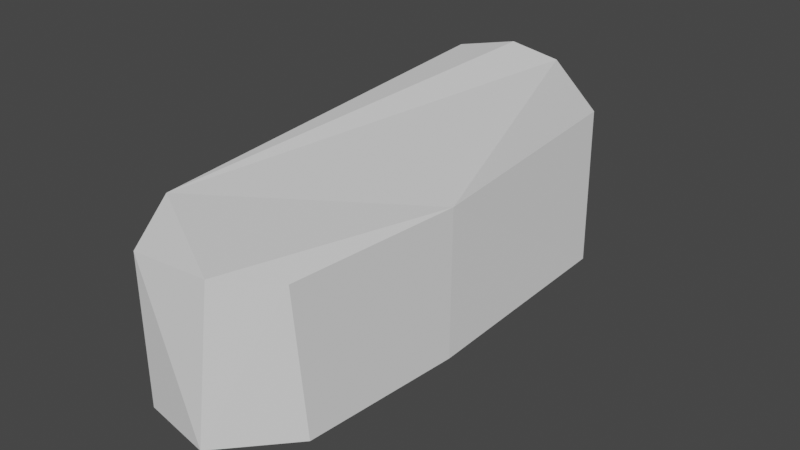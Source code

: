 # Source: long_block.blend  (saved by Blender 2.91.10; exported with 4.5.12 LTS)
import bpy
from mathutils import Matrix  # noqa: F401  (used for matrix-valued properties, if any)

bpy.ops.wm.read_factory_settings(use_empty=True)
scene = bpy.context.scene
scene.name = 'Scene'

# ---- collections
col_collection = bpy.data.collections.new('Collection'); scene.collection.children.link(col_collection)

# ---- world
world_world = bpy.data.worlds.new('World'); scene.world = world_world
world_world.use_nodes = True; world_world.node_tree.nodes.clear()
_N = world_world.node_tree.nodes; _L = world_world.node_tree.links
n0 = _N.new('ShaderNodeOutputWorld'); n0.name = 'World Output'; n0.location = (300, 300)
n1 = _N.new('ShaderNodeBackground'); n1.name = 'Background'; n1.location = (10, 300)
n1.inputs[0].default_value = (0.05088, 0.05088, 0.05088, 1.0)
_L.new(n1.outputs[0], n0.inputs[0])
n0.is_active_output = True
world_world.color = (0.05088, 0.05088, 0.05088)
world_world.use_sun_shadow = False
world_world.sun_shadow_jitter_overblur = 0.0

# ---- meshes
me_cylinder = bpy.data.meshes.new('Cylinder')
me_cylinder.from_pydata([(-0.6522, 5.876, -1.09), (-0.6661, 5.831, 0.8587), (-0.4571, 5.857, -1.09), (-0.4747, 5.859, 0.8826), (-0.2695, 5.8, -1.09), (-0.2985, 5.801, 0.8819), (-0.09662, 5.707, -1.09), (-0.218, 5.675, 0.7543), (0.05492, 5.583, -1.09), (-0.07791, 5.55, 0.7084), (0.4567, 5.328, -1.166), (0.4417, 5.32, 0.8051), (1.423, 4.202, -1.086), (1.422, 4.201, 0.9112), (1.258, 4.136, -1.192), (1.269, 4.079, 0.8337), (1.244, 1.546, -1.356), (1.233, 1.57, 0.625), (1.216, 1.378, -1.408), (1.184, 1.537, 0.514), (1.102, -0.2776, -1.376), (1.075, -0.2562, 0.5958), (0.8661, -0.8463, -1.582), (0.8335, -0.8254, 0.3848), (0.6112, -1.057, -1.441), (0.6093, -1.056, 0.5565), (0.4597, -1.182, -1.441), (0.4597, -1.182, 0.5592), (0.2868, -1.274, -1.441), (0.2862, -1.274, 0.5593), (0.09923, -1.331, -1.441), (0.09924, -1.33, 0.5572), (-0.09586, -1.35, -1.441), (-0.09422, -1.337, 0.5408), (-0.291, -1.331, -1.441), (-0.2891, -1.322, 0.5468), (-0.4785, -1.274, -1.441), (-0.4773, -1.272, 0.5574), (-0.6514, -1.182, -1.441), (-0.6261, -1.161, 0.5399), (-0.9384, -1.071, -1.68), (-0.887, -1.032, 0.2806), (-1.068, -0.8252, -1.585), (-1.064, -0.8219, 0.4117), (-1.226, -0.6645, -1.732), (-1.226, -0.6645, 0.2676), (-1.302, -0.344, -1.561), (-1.302, -0.344, 0.4387), (-1.186, -0.1358, -1.322), (-1.184, -0.1358, 0.6759), (-1.167, 0.05925, -1.322), (-1.167, 0.05925, 0.6778), (-1.238, 0.2362, -1.194), (-1.176, 0.248, 0.6652), (-1.677, 5.409, -1.11), (-1.603, 5.404, 0.7796), (-1.307, 5.682, -1.119), (-1.215, 5.636, 0.8155), (-1.213, 5.692, -1.085), (-1.154, 5.621, 0.8709), (-1.121, 5.656, -1.054), (-1.011, 5.693, 0.8906), (-0.8473, 5.857, -1.09), (-0.7727, 5.671, 0.8848)], [], [(0, 1, 3, 2), (2, 3, 5, 4), (4, 5, 7, 6), (6, 7, 9, 8), (8, 9, 11, 10), (10, 11, 13, 12), (12, 13, 15, 14), (14, 15, 17, 16), (16, 17, 19, 18), (18, 19, 21, 20), (20, 21, 23, 22), (22, 23, 25, 24), (24, 25, 27, 26), (26, 27, 29, 28), (28, 29, 31, 30), (30, 31, 33, 32), (32, 33, 35, 34), (34, 35, 37, 36), (36, 37, 39, 38), (38, 39, 41, 40), (40, 41, 43, 42), (42, 43, 45, 44), (44, 45, 47, 46), (46, 47, 49, 48), (48, 49, 51, 50), (50, 51, 53, 52), (52, 53, 55, 54), (54, 55, 57, 56), (56, 57, 59, 58), (58, 59, 61, 60), (3, 1, 63, 61, 59, 57, 55, 53, 51, 49, 47, 45, 43, 41, 39, 37, 35, 33, 31, 29, 27, 25, 23, 21, 19, 17, 15, 13, 11, 9, 7, 5), (60, 61, 63, 62), (62, 63, 1, 0), (0, 2, 4, 6, 8, 10, 12, 14, 16, 18, 20, 22, 24, 26, 28, 30, 32, 34, 36, 38, 40, 42, 44, 46, 48, 50, 52, 54, 56, 58, 60, 62)])
_uv = me_cylinder.uv_layers.new(name='UVMap')
_uv.uv.foreach_set('vector', [1.0, 0.5, 1.0, 1.0, 0.9688, 1.0, 0.9688, 0.5, 0.9688, 0.5, 0.9688, 1.0, 0.9375, 1.0, 0.9375, 0.5, 0.9375, 0.5, 0.9375, 1.0, 0.9062, 1.0, 0.9062, 0.5, 0.9062, 0.5, 0.9062, 1.0, 0.875, 1.0, 0.875, 0.5, 0.875, 0.5, 0.875, 1.0, 0.8438, 1.0, 0.8438, 0.5, 0.8438, 0.5, 0.8438, 1.0, 0.8125, 1.0, 0.8125, 0.5, 0.8125, 0.5, 0.8125, 1.0, 0.7812, 1.0, 0.7812, 0.5, 0.7812, 0.5, 0.7812, 1.0, 0.75, 1.0, 0.75, 0.5, 0.75, 0.5, 0.75, 1.0, 0.7188, 1.0, 0.7188, 0.5, 0.7188, 0.5, 0.7188, 1.0, 0.6875, 1.0, 0.6875, 0.5, 0.6875, 0.5, 0.6875, 1.0, 0.6562, 1.0, 0.6562, 0.5, 0.6562, 0.5, 0.6562, 1.0, 0.625, 1.0, 0.625, 0.5, 0.625, 0.5, 0.625, 1.0, 0.5938, 1.0, 0.5938, 0.5, 0.5938, 0.5, 0.5938, 1.0, 0.5625, 1.0, 0.5625, 0.5, 0.5625, 0.5, 0.5625, 1.0, 0.5312, 1.0, 0.5312, 0.5, 0.5312, 0.5, 0.5312, 1.0, 0.5, 1.0, 0.5, 0.5, 0.5, 0.5, 0.5, 1.0, 0.4688, 1.0, 0.4688, 0.5, 0.4688, 0.5, 0.4688, 1.0, 0.4375, 1.0, 0.4375, 0.5, 0.4375, 0.5, 0.4375, 1.0, 0.4062, 1.0, 0.4062, 0.5, 0.4062, 0.5, 0.4062, 1.0, 0.375, 1.0, 0.375, 0.5, 0.375, 0.5, 0.375, 1.0, 0.3438, 1.0, 0.3438, 0.5, 0.3438, 0.5, 0.3438, 1.0, 0.3125, 1.0, 0.3125, 0.5, 0.3125, 0.5, 0.3125, 1.0, 0.2812, 1.0, 0.2812, 0.5, 0.2812, 0.5, 0.2812, 1.0, 0.25, 1.0, 0.25, 0.5, 0.25, 0.5, 0.25, 1.0, 0.2188, 1.0, 0.2188, 0.5, 0.2188, 0.5, 0.2188, 1.0, 0.1875, 1.0, 0.1875, 0.5, 0.1875, 0.5, 0.1875, 1.0, 0.1562, 1.0, 0.1562, 0.5, 0.1562, 0.5, 0.1562, 1.0, 0.125, 1.0, 0.125, 0.5, 0.125, 0.5, 0.125, 1.0, 0.09375, 1.0, 0.09375, 0.5, 0.09375, 0.5, 0.09375, 1.0, 0.0625, 1.0, 0.0625, 0.5, 0.2968, 0.4854, 0.25, 0.49, 0.2032, 0.4854, 0.1582, 0.4717, 0.1167, 0.4496, 0.08029, 0.4197, 0.05045, 0.3833, 0.02827, 0.3418, 0.01461, 0.2968, 0.01, 0.25, 0.01461, 0.2032, 0.02827, 0.1582, 0.05045, 0.1167, 0.08029, 0.08029, 0.1167, 0.05045, 0.1582, 0.02827, 0.2032, 0.01461, 0.25, 0.01, 0.2968, 0.01461, 0.3418, 0.02827, 0.3833, 0.05045, 0.4197, 0.08029, 0.4496, 0.1167, 0.4717, 0.1582, 0.4854, 0.2032, 0.49, 0.25, 0.4854, 0.2968, 0.4717, 0.3418, 0.4496, 0.3833, 0.4197, 0.4197, 0.3833, 0.4496, 0.3418, 0.4717, 0.0625, 0.5, 0.0625, 1.0, 0.03125, 1.0, 0.03125, 0.5, 0.03125, 0.5, 0.03125, 1.0, 0.0, 1.0, 0.0, 0.5, 0.75, 0.49, 0.7968, 0.4854, 0.8418, 0.4717, 0.8833, 0.4496, 0.9197, 0.4197, 0.9496, 0.3833, 0.9717, 0.3418, 0.9854, 0.2968, 0.99, 0.25, 0.9854, 0.2032, 0.9717, 0.1582, 0.9496, 0.1167, 0.9197, 0.08029, 0.8833, 0.05045, 0.8418, 0.02827, 0.7968, 0.01461, 0.75, 0.01, 0.7032, 0.01461, 0.6582, 0.02827, 0.6167, 0.05045, 0.5803, 0.08029, 0.5504, 0.1167, 0.5283, 0.1582, 0.5146, 0.2032, 0.51, 0.25, 0.5146, 0.2968, 0.5283, 0.3418, 0.5504, 0.3833, 0.5803, 0.4197, 0.6167, 0.4496, 0.6582, 0.4717, 0.7032, 0.4854])
me_cylinder.use_remesh_fix_poles = True
me_cylinder.use_remesh_preserve_attributes = False
me_cylinder.use_mirror_vertex_groups = False
me_cylinder.update()

# ---- objects
ob_cylinder = bpy.data.objects.new('Cylinder', me_cylinder)

# ---- transforms, parenting, visibility, modifiers, constraints
ob_cylinder.location = (0.0, 0.0, 1.0)
ob_cylinder.lineart.crease_threshold = 0.0
_m = ob_cylinder.modifiers.new('Decimate', 'DECIMATE')
_m.ratio = 0.25
_m.symmetry_axis = 'Y'

# ---- collection membership
col_collection.objects.link(ob_cylinder)

# ---- scene / render settings (as saved in the file)
scene.frame_start = 1; scene.frame_end = 250; scene.frame_set(1)
scene.render.engine = 'BLENDER_EEVEE_NEXT'
scene.cycles.use_denoising = False
scene.cycles.samples = 128
scene.cycles.sampling_pattern = 'TABULATED_SOBOL'
scene.cycles.use_adaptive_sampling = False
scene.cycles.use_light_tree = False
scene.view_settings.view_transform = 'Filmic'
bpy.context.view_layer.update()

# ---- added for rendering (the .blend has no active camera and no usable light): camera, sun
cam_auto = bpy.data.cameras.new('AutoCamera')
cam_auto.lens = 50.0
cam_auto.sensor_width = 36.0
cam_auto.clip_end = 1000.0
ob_auto_camera = bpy.data.objects.new('AutoCamera', cam_auto)
scene.collection.objects.link(ob_auto_camera)
ob_auto_camera.location = (7.54835, -6.94739, 6.7296)
ob_auto_camera.rotation_euler = (1.09748, -7.21219e-08, 0.694738)
scene.camera = ob_auto_camera
light_auto_sun = bpy.data.lights.new('AutoSun', 'SUN')
light_auto_sun.energy = 3.0
light_auto_sun.angle = 0.0523599
ob_auto_sun = bpy.data.objects.new('AutoSun', light_auto_sun)
scene.collection.objects.link(ob_auto_sun)
ob_auto_sun.rotation_euler = (0.872665, 0.174533, 0.523599)
bpy.context.view_layer.update()
